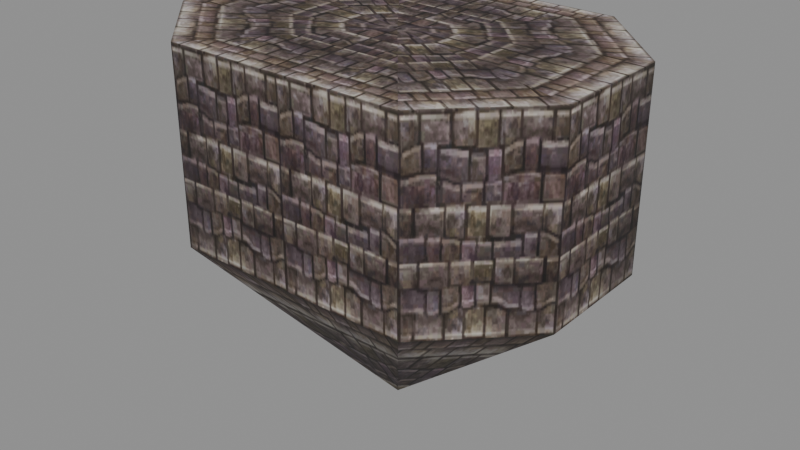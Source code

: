 # Source: b_build00_b_stand.blend  (saved by Blender 5.2.45; exported with 4.5.12 LTS)
import bpy
from mathutils import Matrix  # noqa: F401  (used for matrix-valued properties, if any)

bpy.ops.wm.read_factory_settings(use_empty=True)
scene = bpy.context.scene
scene.name = 'Scene'

# ---- collections
col_b_build00_b_stand = bpy.data.collections.new('b_build00_b_stand'); scene.collection.children.link(col_b_build00_b_stand)

# ---- images (referenced by path relative to the original .blend; pixels are not part of the script)
import os
ASSET_DIR = os.environ.get("B2B_ASSET_DIR", "")  # directory of the original .blend (textures are referenced by path, not embedded)
HERE = os.path.dirname(os.path.abspath(__file__))  # packed textures are extracted next to this script under _unpacked/

def load_image(name, relpath, width, height, colorspace="sRGB"):
    """Load a texture the original file referenced (path relative to the .blend, or extracted next to this script)."""
    p = next((c for c in (os.path.join(HERE, relpath), os.path.join(ASSET_DIR, relpath)) if relpath and os.path.exists(c)), "")
    if p:
        img = bpy.data.images.load(p, check_existing=True)
        img.name = name
    else:  # same state as the original file: an image datablock whose file is absent (Cycles renders it pink)
        img = bpy.data.images.new(name, width, height)
        img.source = "FILE"
        img.filepath = "//" + (relpath or name)
    img.colorspace_settings.name = colorspace
    return img
img_b_build00_b_stand_stand_dds = load_image('b_build00_b_stand_stand.dds', '_unpacked/texture_0.42e54e58.png', 128, 128, 'sRGB')

# ---- materials (node trees are filled in below, after node groups)
mat_b_build00_b_stand_mat_0 = bpy.data.materials.new('b_build00_b_stand_mat_0')

# ---- material node trees
mat_b_build00_b_stand_mat_0.use_nodes = True; mat_b_build00_b_stand_mat_0.node_tree.nodes.clear()
_N = mat_b_build00_b_stand_mat_0.node_tree.nodes; _L = mat_b_build00_b_stand_mat_0.node_tree.links
n0 = _N.new('ShaderNodeBsdfPrincipled'); n0.name = 'Principled BSDF'; n0.location = (-200, 100)
n0.inputs[2].default_value = 0.8
n0.inputs[10].default_value = 0.005
n1 = _N.new('ShaderNodeOutputMaterial'); n1.name = 'Material Output'; n1.location = (200, 100)
n2 = _N.new('ShaderNodeTexImage'); n2.name = 'Image Texture'; n2.location = (0, 0)
n2.image = img_b_build00_b_stand_stand_dds
_L.new(n0.outputs[0], n1.inputs[0])
_L.new(n2.outputs[0], n0.inputs[0])
_L.new(n2.outputs[1], n0.inputs[4])
n1.is_active_output = True

# ---- meshes
me_b_build00_b_stand_mesh_0 = bpy.data.meshes.new('b_build00_b_stand_mesh_0')
me_b_build00_b_stand_mesh_0.from_pydata([(0.0, 0.0, -7.748), (2.637, 3.141, -3.861), (4.477, 1.301, -3.861), (-2.517, -3.141, -3.861), (-4.358, -1.301, -3.861), (4.477, 1.301, -3.861), (4.477, -1.301, -3.861), (-4.358, -1.301, -3.861), (-4.358, 1.301, -3.861), (-2.517, 3.141, -3.861), (0.05998, 3.141, -3.861), (2.637, -3.141, -3.861), (0.05998, -3.141, -3.861), (4.477, -1.301, -3.861), (2.637, -3.141, -3.861), (-4.358, 1.301, -3.861), (-2.517, 3.141, -3.861), (4.477, 1.301, 0.2), (4.477, -1.301, 0.2), (4.477, 1.301, -3.861), (4.477, -1.301, -3.861), (-4.358, 1.301, 0.2), (-4.358, 1.301, -3.861), (-4.358, -1.301, -3.861), (-4.358, -1.301, 0.2), (2.637, 3.141, 0.2), (4.477, 1.301, 0.2), (2.637, 3.141, -3.861), (-2.517, -3.141, 0.2), (-4.358, -1.301, 0.2), (-2.517, -3.141, -3.861), (4.477, 1.301, -3.861), (-4.358, 1.301, 0.2), (-2.517, 3.141, 0.2), (-4.358, 1.301, -3.861), (-4.358, -1.301, -3.861), (4.477, -1.301, 0.2), (2.637, -3.141, 0.2), (4.477, -1.301, -3.861), (-2.517, 3.141, -3.861), (2.637, -3.141, -3.861), (2.637, 3.141, 0.2), (2.637, 3.141, -3.861), (0.05998, 3.141, -3.861), (0.05998, 3.141, 0.2), (-2.517, 3.141, 0.2), (0.0, 0.0, 0.2), (-2.517, -3.141, 0.2), (-2.517, -3.141, -3.861), (0.05998, -3.141, -3.861), (0.05998, -3.141, 0.2), (0.05998, -3.141, 0.2), (2.637, -3.141, 0.2), (0.05998, -3.141, -3.861), (-2.517, -3.141, -3.861), (0.0, 0.0, 0.2), (4.477, -1.301, 0.2), (4.477, 1.301, 0.2), (4.477, 1.301, 0.2), (2.637, 3.141, 0.2), (0.0, 0.0, 0.2), (2.637, 3.141, 0.2), (0.05998, 3.141, 0.2), (-2.517, 3.141, 0.2), (-4.358, 1.301, 0.2), (0.05998, 3.141, -3.861), (2.637, 3.141, -3.861), (0.05998, 3.141, 0.2), (-4.358, 1.301, 0.2), (-4.358, -1.301, 0.2), (-4.358, -1.301, 0.2), (-2.517, -3.141, 0.2), (-2.517, -3.141, 0.2), (0.05998, -3.141, 0.2), (2.637, -3.141, 0.2), (4.477, -1.301, 0.2), (2.637, -3.141, -3.861), (2.637, -3.141, 0.2), (0.05998, -3.141, 0.2), (0.05998, -3.141, -3.861), (-2.517, 3.141, -3.861), (-2.517, 3.141, 0.2), (0.05998, 3.141, 0.2), (0.05998, 3.141, -3.861)], [], [(0, 1, 2), (0, 3, 4), (0, 5, 6), (0, 7, 8), (0, 9, 10), (0, 11, 12), (0, 13, 14), (0, 15, 16), (17, 18, 19), (18, 20, 19), (21, 22, 23), (24, 21, 23), (25, 26, 27), (28, 29, 30), (26, 31, 27), (32, 33, 34), (29, 35, 30), (36, 37, 38), (33, 39, 34), (37, 40, 38), (41, 42, 43), (44, 45, 46), (47, 48, 49), (50, 47, 49), (51, 52, 46), (53, 54, 0), (55, 56, 57), (55, 58, 59), (60, 61, 62), (55, 63, 64), (65, 66, 0), (67, 41, 43), (55, 68, 69), (55, 70, 71), (60, 72, 73), (55, 74, 75), (76, 77, 78), (79, 76, 78), (80, 81, 82), (83, 80, 82)])
me_b_build00_b_stand_mesh_0.polygons.foreach_set('use_smooth', [True] * 40)
_uv = me_b_build00_b_stand_mesh_0.uv_layers.new(name='UVMap')
_uv.uv.foreach_set('vector', [0.5078, -0.8047, 0.0, -0.2422, 1.0, -0.2422, 0.5078, -0.8047, 0.0, -0.2422, 1.0, -0.2422, 0.5078, -0.8047, 0.0, -0.2422, 1.0, -0.2422, 0.5078, -0.8047, 0.0, -0.2422, 1.0, -0.2422, 0.5078, -0.8047, 0.0, -0.2422, 1.0, -0.2422, 0.5078, -0.8047, 0.0, -0.2422, 1.0, -0.2422, 0.5078, -0.8047, 0.0, -0.2422, 1.0, -0.2422, 0.5078, -0.8047, 0.0, -0.2422, 1.0, -0.2422, 0.0, 0.6016, 1.0, 0.6016, 0.0, -0.2422, 1.0, 0.6016, 1.0, -0.2422, 0.0, -0.2422, 1.0, 0.6016, 1.0, -0.2422, 0.0, -0.2422, 0.0, 0.6016, 1.0, 0.6016, 0.0, -0.2422, 0.0, 0.6016, 1.0, 0.6016, 0.0, -0.2422, 0.0, 0.6016, 1.0, 0.6016, 0.0, -0.2422, 1.0, 0.6016, 1.0, -0.2422, 0.0, -0.2422, 0.0, 0.6016, 1.0, 0.6016, 0.0, -0.2422, 1.0, 0.6016, 1.0, -0.2422, 0.0, -0.2422, 0.0, 0.6016, 1.0, 0.6016, 0.0, -0.2422, 1.0, 0.6016, 1.0, -0.2422, 0.0, -0.2422, 1.0, 0.6016, 1.0, -0.2422, 0.0, -0.2422, 1.0, 0.6016, 1.0, -0.2422, 0.0, -0.2422, 1.0, 0.6016, 0.0, 0.6016, 1.008, 1.469, 1.0, 0.6016, 1.0, -0.2422, 0.0, -0.2422, 0.0, 0.6016, 1.0, 0.6016, 0.0, -0.2422, 1.0, 0.6016, 0.0, 0.6016, 1.008, 1.469, 0.0, -0.2422, 1.0, -0.2422, 0.5078, -0.8047, 0.5078, 1.469, 1.0, 0.6016, 0.0, 0.6016, 0.5078, 1.469, 1.0, 0.6016, 0.0, 0.6016, 0.007813, 1.469, 1.0, 0.6016, 0.0, 0.6016, 0.5078, 1.469, 1.0, 0.6016, 0.0, 0.6016, 0.0, -0.2422, 1.0, -0.2422, 0.5078, -0.8047, 0.0, 0.6016, 1.0, 0.6016, 0.0, -0.2422, 0.5078, 1.469, 1.0, 0.6016, 0.0, 0.6016, 0.5078, 1.469, 1.0, 0.6016, 0.0, 0.6016, 0.007813, 1.469, 1.0, 0.6016, 0.0, 0.6016, 0.5078, 1.469, 1.0, 0.6016, 0.0, 0.6016, 0.0, -0.2422, 0.0, 0.6016, 1.0, 0.6016, 1.0, -0.2422, 0.0, -0.2422, 1.0, 0.6016, 0.0, -0.2422, 0.0, 0.6016, 1.0, 0.6016, 1.0, -0.2422, 0.0, -0.2422, 1.0, 0.6016])
me_b_build00_b_stand_mesh_0.materials.append(mat_b_build00_b_stand_mat_0)
me_b_build00_b_stand_mesh_0.update()
me_b_build00_b_stand_mesh_0.normals_split_custom_set([tuple(v) for v in zip(*[iter([1.785e-05, -6.423e-05, -1.0, -5.502e-05, 8.523e-06, -1.0, -3.128e-05, -1.52e-05, -1.0, 1.252e-05, 6.007e-05, -1.0, 1.603e-05, 5.656e-05, -1.0, 4.163e-05, 3.113e-05, -1.0, -5.063e-05, -6.601e-05, -1.0, -5.078e-05, -2.002e-05, -1.0, -5.077e-05, 1.737e-05, -1.0, 5.394e-05, 6.668e-05, -1.0, 5.394e-05, -2.951e-05, -1.0, 5.396e-05, -6.735e-05, -1.0, -4.286e-05, -2.921e-05, -1.0, 5.119e-05, -2.924e-05, -1.0, -0.009334, 5.901e-06, -1.0, 3.776e-05, 2.938e-05, -1.0, -1.633e-05, 2.927e-05, -1.0, -0.009334, -5.931e-06, -1.0, -7.932e-05, -3.308e-05, -1.0, -5.332e-05, -6.944e-06, -1.0, -3.39e-05, 1.25e-05, -1.0, 2.205e-05, -5.04e-05, -1.0, 6.378e-05, -8.792e-06, -1.0, -6.203e-06, -7.866e-05, -1.0, 0.9239, 0.3827, -1.828e-05, 0.9239, -0.3827, -1.837e-05, 0.9239, 0.3827, 1.837e-05, 0.9239, -0.3827, -1.837e-05, 0.9239, -0.3827, 1.828e-05, 0.9239, 0.3827, 1.837e-05, -0.9239, 0.3827, -1.837e-05, -0.9239, 0.3827, 1.828e-05, -0.9239, -0.3827, 1.837e-05, -0.9239, -0.3827, -1.828e-05, -0.9239, 0.3827, -1.837e-05, -0.9239, -0.3827, 1.837e-05, 0.3827, 0.9239, -1.828e-05, 0.9239, 0.3827, -1.837e-05, 0.3827, 0.9239, 1.837e-05, -0.3827, -0.9239, -1.828e-05, -0.9239, -0.3827, -1.837e-05, -0.3827, -0.9239, 1.837e-05, 0.9239, 0.3827, -1.837e-05, 0.9239, 0.3827, 1.828e-05, 0.3827, 0.9239, 1.837e-05, -0.9239, 0.3827, -0.0001834, -0.3827, 0.9239, -1.837e-05, -0.9239, 0.3827, 1.837e-05, -0.9239, -0.3827, -1.837e-05, -0.9239, -0.3827, 1.828e-05, -0.3827, -0.9239, 1.837e-05, 0.9239, -0.3827, -0.0001284, 0.3827, -0.9239, -1.837e-05, 0.9239, -0.3827, 1.837e-05, -0.3827, 0.9239, -1.837e-05, -0.3827, 0.9239, 1.828e-05, -0.9239, 0.3827, 1.837e-05, 0.3827, -0.9239, -1.837e-05, 0.3827, -0.9239, 0.0001284, 0.9239, -0.3827, 1.837e-05, 0.3827, 0.9239, -1.837e-05, 0.3827, 0.9239, 1.828e-05, 0.0, 1.0, 0.0, 0.0, 0.0, 1.0, 0.0, 0.0, 1.0, 0.0, 0.0, 1.0, -0.3827, -0.9239, -1.837e-05, -0.3827, -0.9239, 1.828e-05, 0.0, -1.0, 0.0, 0.0, -1.0, 0.0, -0.3827, -0.9239, -1.837e-05, 0.0, -1.0, 0.0, 0.0, 0.0, 1.0, 0.0, 0.0, 1.0, 0.0, 0.0, 1.0, -1.522e-05, 2.927e-05, -1.0, 2.494e-05, 2.919e-05, -1.0, -5.202e-05, 2.911e-05, -1.0, 0.0, 0.0, 1.0, 0.0, 0.0, 1.0, 0.0, 0.0, 1.0, 5.606e-09, 0.0, 1.0, 5.606e-09, 0.0, 1.0, 5.606e-09, 0.0, 1.0, 0.0, 0.0, 1.0, 0.0, 0.0, 1.0, 0.0, 0.0, 1.0, -5.724e-09, 0.0, 1.0, -5.724e-09, 0.0, 1.0, -5.724e-09, 0.0, 1.0, -5.226e-06, -2.927e-05, -1.0, 6.08e-06, -2.93e-05, -1.0, 4.785e-05, -2.939e-05, -1.0, 0.0, 1.0, 0.0, 0.3827, 0.9239, -1.837e-05, 0.0, 1.0, 0.0, -1.051e-08, 0.0, 1.0, -1.051e-08, 0.0, 1.0, -1.051e-08, 0.0, 1.0, -5.724e-09, 0.0, 1.0, -5.724e-09, 0.0, 1.0, -5.724e-09, 0.0, 1.0, 0.0, 0.0, 1.0, 0.0, 0.0, 1.0, 0.0, 0.0, 1.0, 0.0, 0.0, 1.0, 0.0, 0.0, 1.0, 0.0, 0.0, 1.0, 0.3827, -0.9239, 1.837e-05, 0.3827, -0.9239, -1.828e-05, 0.0, -1.0, 0.0, 0.0, -1.0, 0.0, 0.3827, -0.9239, 1.837e-05, 0.0, -1.0, 0.0, -0.3827, 0.9239, 1.837e-05, -0.3827, 0.9239, -1.828e-05, 0.0, 1.0, 0.0, 0.0, 1.0, 0.0, -0.3827, 0.9239, 1.837e-05, 0.0, 1.0, 0.0])] * 3)])
arm_b_build00_b_stand_skeleton = bpy.data.armatures.new('b_build00_b_stand_skeleton')  # bones are not reproduced

# ---- objects
ob_b_build00_b_stand_rig = bpy.data.objects.new('b_build00_b_stand_rig', arm_b_build00_b_stand_skeleton)
ob_b_build00_b_stand_mesh_0 = bpy.data.objects.new('b_build00_b_stand_mesh_0', me_b_build00_b_stand_mesh_0)

# ---- transforms, parenting, visibility, modifiers, constraints
ob_b_build00_b_stand_rig.location = (0.0, 0.0, 0.0)
ob_b_build00_b_stand_rig.show_in_front = True
ob_b_build00_b_stand_mesh_0.parent = ob_b_build00_b_stand_rig
ob_b_build00_b_stand_mesh_0.location = (0.0, 0.0, 0.0)
_vg = ob_b_build00_b_stand_mesh_0.vertex_groups.new(name='cyl13')
_vg.add([0, 1, 2, 3, 4, 5, 6, 7, 8, 9, 10, 11, 12, 13, 14, 15, 16, 17, 18, 19, 20, 21, 22, 23, 24, 25, 26, 27, 28, 29, 30, 31, 32, 33, 34, 35, 36, 37, 38, 39, 40, 41, 42, 43, 44, 45, 46, 47, 48, 49, 50, 51, 52, 53, 54, 55, 56, 57, 58, 59, 60, 61, 62, 63, 64, 65, 66, 67, 68, 69, 70, 71, 72, 73, 74, 75, 76, 77, 78, 79, 80, 81, 82, 83], 1.0, 'REPLACE')
_m = ob_b_build00_b_stand_mesh_0.modifiers.new('FEZ skin', 'ARMATURE')
_m.object = ob_b_build00_b_stand_rig

# ---- collection membership
scene.collection.objects.link(ob_b_build00_b_stand_rig)
col_b_build00_b_stand.objects.link(ob_b_build00_b_stand_mesh_0)

# ---- scene / render settings (as saved in the file)
scene.frame_start = 1; scene.frame_end = 250; scene.frame_set(1)
scene.render.engine = 'BLENDER_EEVEE_NEXT'
scene.render.bake_bias = 0.0
scene.render.bake_samples = 0
scene.render.compositor_device = 'GPU'
scene.eevee.use_volume_custom_range = False
scene.eevee.fast_gi_thickness_near = 0.1
scene.eevee.fast_gi_thickness_far = 0.0
scene.eevee.ray_tracing_options.screen_trace_thickness = 0.1
bpy.context.view_layer.update()

# ---- added for rendering (the .blend has no active camera and no usable light): camera, sun + grey world if the file has none
cam_auto = bpy.data.cameras.new('AutoCamera')
cam_auto.lens = 50.0
cam_auto.sensor_width = 36.0
cam_auto.clip_end = 1000.0
ob_auto_camera = bpy.data.objects.new('AutoCamera', cam_auto)
scene.collection.objects.link(ob_auto_camera)
ob_auto_camera.location = (12.4974, -14.9249, 6.17569)
ob_auto_camera.rotation_euler = (1.09748, -7.21219e-08, 0.694738)
scene.camera = ob_auto_camera
light_auto_sun = bpy.data.lights.new('AutoSun', 'SUN')
light_auto_sun.energy = 3.0
light_auto_sun.angle = 0.0523599
ob_auto_sun = bpy.data.objects.new('AutoSun', light_auto_sun)
scene.collection.objects.link(ob_auto_sun)
ob_auto_sun.rotation_euler = (0.872665, 0.174533, 0.523599)
if scene.world is None:
    world_auto = bpy.data.worlds.new('AutoWorld')
    world_auto.color = (0.3, 0.3, 0.3)
    scene.world = world_auto
bpy.context.view_layer.update()
